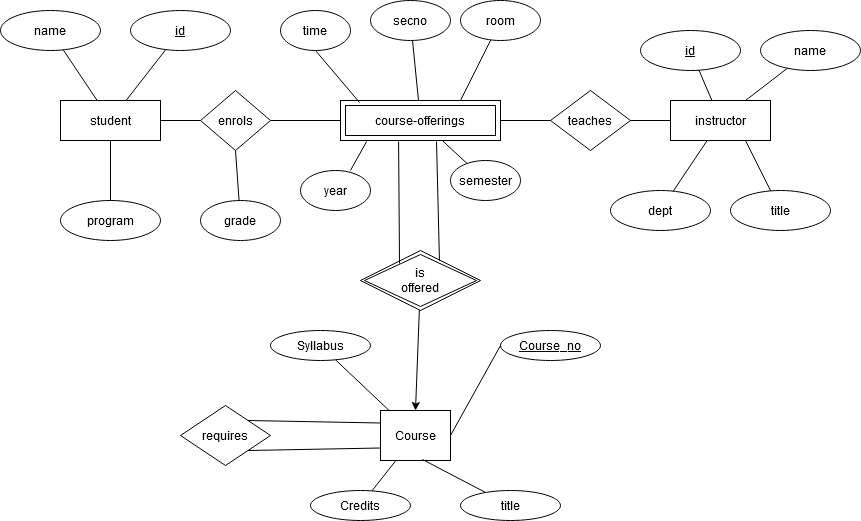

The diagram above was exported from draw.io. Its source (the exported page's mxGraphModel, read from the mxfile embedded in the PNG):
<mxGraphModel dx="1108" dy="1579" grid="1" gridSize="10" guides="1" tooltips="1" connect="1" arrows="1" fold="1" page="1" pageScale="1" pageWidth="850" pageHeight="1100" math="0" shadow="0">
  <root>
    <mxCell id="0" />
    <mxCell id="1" parent="0" />
    <mxCell id="Lv6qgW1qAJe5Qngm0IUV-1" value="Course" style="whiteSpace=wrap;html=1;align=center;" vertex="1" parent="1">
      <mxGeometry x="380" y="120" width="70" height="50" as="geometry" />
    </mxCell>
    <mxCell id="Lv6qgW1qAJe5Qngm0IUV-2" value="Credits" style="ellipse;whiteSpace=wrap;html=1;align=center;" vertex="1" parent="1">
      <mxGeometry x="310" y="200" width="100" height="30" as="geometry" />
    </mxCell>
    <mxCell id="Lv6qgW1qAJe5Qngm0IUV-3" value="title" style="ellipse;whiteSpace=wrap;html=1;align=center;" vertex="1" parent="1">
      <mxGeometry x="460" y="200" width="100" height="30" as="geometry" />
    </mxCell>
    <mxCell id="Lv6qgW1qAJe5Qngm0IUV-4" value="Course_no" style="ellipse;whiteSpace=wrap;html=1;align=center;fontStyle=4;" vertex="1" parent="1">
      <mxGeometry x="500" y="40" width="100" height="30" as="geometry" />
    </mxCell>
    <mxCell id="Lv6qgW1qAJe5Qngm0IUV-5" value="Syllabus" style="ellipse;whiteSpace=wrap;html=1;align=center;" vertex="1" parent="1">
      <mxGeometry x="270" y="40" width="100" height="30" as="geometry" />
    </mxCell>
    <mxCell id="Lv6qgW1qAJe5Qngm0IUV-6" value="requires" style="shape=rhombus;perimeter=rhombusPerimeter;whiteSpace=wrap;html=1;align=center;" vertex="1" parent="1">
      <mxGeometry x="180" y="115" width="90" height="60" as="geometry" />
    </mxCell>
    <mxCell id="Lv6qgW1qAJe5Qngm0IUV-7" value="" style="endArrow=none;html=1;rounded=0;entryX=0;entryY=0.75;entryDx=0;entryDy=0;exitX=1;exitY=1;exitDx=0;exitDy=0;" edge="1" parent="1" source="Lv6qgW1qAJe5Qngm0IUV-6" target="Lv6qgW1qAJe5Qngm0IUV-1">
      <mxGeometry relative="1" as="geometry">
        <mxPoint x="340" y="250" as="sourcePoint" />
        <mxPoint x="500" y="250" as="targetPoint" />
      </mxGeometry>
    </mxCell>
    <mxCell id="Lv6qgW1qAJe5Qngm0IUV-8" value="" style="endArrow=none;html=1;rounded=0;exitX=1;exitY=0;exitDx=0;exitDy=0;entryX=0;entryY=0.25;entryDx=0;entryDy=0;" edge="1" parent="1" source="Lv6qgW1qAJe5Qngm0IUV-6" target="Lv6qgW1qAJe5Qngm0IUV-1">
      <mxGeometry relative="1" as="geometry">
        <mxPoint x="340" y="250" as="sourcePoint" />
        <mxPoint x="390" y="130" as="targetPoint" />
      </mxGeometry>
    </mxCell>
    <mxCell id="Lv6qgW1qAJe5Qngm0IUV-9" value="" style="endArrow=none;html=1;rounded=0;" edge="1" parent="1" source="Lv6qgW1qAJe5Qngm0IUV-5" target="Lv6qgW1qAJe5Qngm0IUV-1">
      <mxGeometry relative="1" as="geometry">
        <mxPoint x="340" y="250" as="sourcePoint" />
        <mxPoint x="500" y="250" as="targetPoint" />
      </mxGeometry>
    </mxCell>
    <mxCell id="Lv6qgW1qAJe5Qngm0IUV-10" value="" style="endArrow=none;html=1;rounded=0;exitX=1;exitY=0.5;exitDx=0;exitDy=0;entryX=0;entryY=0.5;entryDx=0;entryDy=0;" edge="1" parent="1" source="Lv6qgW1qAJe5Qngm0IUV-1" target="Lv6qgW1qAJe5Qngm0IUV-4">
      <mxGeometry relative="1" as="geometry">
        <mxPoint x="340" y="250" as="sourcePoint" />
        <mxPoint x="500" y="250" as="targetPoint" />
      </mxGeometry>
    </mxCell>
    <mxCell id="Lv6qgW1qAJe5Qngm0IUV-11" value="" style="endArrow=none;html=1;rounded=0;exitX=0.6;exitY=0.98;exitDx=0;exitDy=0;exitPerimeter=0;" edge="1" parent="1" source="Lv6qgW1qAJe5Qngm0IUV-1" target="Lv6qgW1qAJe5Qngm0IUV-3">
      <mxGeometry relative="1" as="geometry">
        <mxPoint x="340" y="250" as="sourcePoint" />
        <mxPoint x="500" y="250" as="targetPoint" />
      </mxGeometry>
    </mxCell>
    <mxCell id="Lv6qgW1qAJe5Qngm0IUV-12" value="" style="endArrow=none;html=1;rounded=0;" edge="1" parent="1" source="Lv6qgW1qAJe5Qngm0IUV-1" target="Lv6qgW1qAJe5Qngm0IUV-2">
      <mxGeometry relative="1" as="geometry">
        <mxPoint x="340" y="250" as="sourcePoint" />
        <mxPoint x="500" y="250" as="targetPoint" />
      </mxGeometry>
    </mxCell>
    <mxCell id="Lv6qgW1qAJe5Qngm0IUV-14" value="course-offerings" style="shape=ext;margin=3;double=1;whiteSpace=wrap;html=1;align=center;" vertex="1" parent="1">
      <mxGeometry x="340" y="-190" width="160" height="40" as="geometry" />
    </mxCell>
    <mxCell id="Lv6qgW1qAJe5Qngm0IUV-15" value="&lt;div&gt;is&lt;/div&gt;&lt;div&gt;offered&lt;br&gt;&lt;/div&gt;" style="shape=rhombus;double=1;perimeter=rhombusPerimeter;whiteSpace=wrap;html=1;align=center;" vertex="1" parent="1">
      <mxGeometry x="360" y="-40" width="120" height="60" as="geometry" />
    </mxCell>
    <mxCell id="Lv6qgW1qAJe5Qngm0IUV-16" value="" style="endArrow=none;html=1;rounded=0;exitX=0.6;exitY=1.025;exitDx=0;exitDy=0;entryX=0.658;entryY=0.167;entryDx=0;entryDy=0;entryPerimeter=0;exitPerimeter=0;" edge="1" parent="1" source="Lv6qgW1qAJe5Qngm0IUV-14" target="Lv6qgW1qAJe5Qngm0IUV-15">
      <mxGeometry relative="1" as="geometry">
        <mxPoint x="340" y="-80" as="sourcePoint" />
        <mxPoint x="500" y="-80" as="targetPoint" />
      </mxGeometry>
    </mxCell>
    <mxCell id="Lv6qgW1qAJe5Qngm0IUV-17" value="" style="endArrow=none;html=1;rounded=0;entryX=0.325;entryY=0.217;entryDx=0;entryDy=0;entryPerimeter=0;exitX=0.363;exitY=1.025;exitDx=0;exitDy=0;exitPerimeter=0;" edge="1" parent="1" source="Lv6qgW1qAJe5Qngm0IUV-14" target="Lv6qgW1qAJe5Qngm0IUV-15">
      <mxGeometry relative="1" as="geometry">
        <mxPoint x="399" y="-140" as="sourcePoint" />
        <mxPoint x="500" y="-80" as="targetPoint" />
      </mxGeometry>
    </mxCell>
    <mxCell id="Lv6qgW1qAJe5Qngm0IUV-18" value="" style="endArrow=classic;html=1;entryX=0.5;entryY=0;entryDx=0;entryDy=0;" edge="1" parent="1" source="Lv6qgW1qAJe5Qngm0IUV-15" target="Lv6qgW1qAJe5Qngm0IUV-1">
      <mxGeometry width="50" height="50" relative="1" as="geometry">
        <mxPoint x="400" y="-30" as="sourcePoint" />
        <mxPoint x="450" y="-80" as="targetPoint" />
      </mxGeometry>
    </mxCell>
    <mxCell id="Lv6qgW1qAJe5Qngm0IUV-19" value="semester" style="ellipse;whiteSpace=wrap;html=1;align=center;" vertex="1" parent="1">
      <mxGeometry x="450" y="-130" width="70" height="40" as="geometry" />
    </mxCell>
    <mxCell id="Lv6qgW1qAJe5Qngm0IUV-20" value="year" style="ellipse;whiteSpace=wrap;html=1;align=center;" vertex="1" parent="1">
      <mxGeometry x="300" y="-120" width="70" height="40" as="geometry" />
    </mxCell>
    <mxCell id="Lv6qgW1qAJe5Qngm0IUV-21" value="time" style="ellipse;whiteSpace=wrap;html=1;align=center;" vertex="1" parent="1">
      <mxGeometry x="280" y="-280" width="70" height="40" as="geometry" />
    </mxCell>
    <mxCell id="Lv6qgW1qAJe5Qngm0IUV-22" value="secno" style="ellipse;whiteSpace=wrap;html=1;align=center;" vertex="1" parent="1">
      <mxGeometry x="370" y="-290" width="80" height="40" as="geometry" />
    </mxCell>
    <mxCell id="Lv6qgW1qAJe5Qngm0IUV-23" value="room" style="ellipse;whiteSpace=wrap;html=1;align=center;" vertex="1" parent="1">
      <mxGeometry x="460" y="-290" width="80" height="40" as="geometry" />
    </mxCell>
    <mxCell id="Lv6qgW1qAJe5Qngm0IUV-24" value="" style="endArrow=none;html=1;rounded=0;" edge="1" parent="1" source="Lv6qgW1qAJe5Qngm0IUV-14" target="Lv6qgW1qAJe5Qngm0IUV-19">
      <mxGeometry relative="1" as="geometry">
        <mxPoint x="340" y="-90" as="sourcePoint" />
        <mxPoint x="500" y="-90" as="targetPoint" />
      </mxGeometry>
    </mxCell>
    <mxCell id="Lv6qgW1qAJe5Qngm0IUV-25" value="" style="endArrow=none;html=1;rounded=0;exitX=0.163;exitY=1.025;exitDx=0;exitDy=0;exitPerimeter=0;entryX=0.714;entryY=0;entryDx=0;entryDy=0;entryPerimeter=0;" edge="1" parent="1" source="Lv6qgW1qAJe5Qngm0IUV-14" target="Lv6qgW1qAJe5Qngm0IUV-20">
      <mxGeometry relative="1" as="geometry">
        <mxPoint x="340" y="-90" as="sourcePoint" />
        <mxPoint x="500" y="-90" as="targetPoint" />
      </mxGeometry>
    </mxCell>
    <mxCell id="Lv6qgW1qAJe5Qngm0IUV-26" value="" style="endArrow=none;html=1;rounded=0;entryX=0.75;entryY=0;entryDx=0;entryDy=0;" edge="1" parent="1" source="Lv6qgW1qAJe5Qngm0IUV-23" target="Lv6qgW1qAJe5Qngm0IUV-14">
      <mxGeometry relative="1" as="geometry">
        <mxPoint x="340" y="-90" as="sourcePoint" />
        <mxPoint x="500" y="-90" as="targetPoint" />
      </mxGeometry>
    </mxCell>
    <mxCell id="Lv6qgW1qAJe5Qngm0IUV-27" value="" style="endArrow=none;html=1;rounded=0;" edge="1" parent="1" source="Lv6qgW1qAJe5Qngm0IUV-22" target="Lv6qgW1qAJe5Qngm0IUV-14">
      <mxGeometry relative="1" as="geometry">
        <mxPoint x="340" y="-90" as="sourcePoint" />
        <mxPoint x="500" y="-90" as="targetPoint" />
      </mxGeometry>
    </mxCell>
    <mxCell id="Lv6qgW1qAJe5Qngm0IUV-28" value="" style="endArrow=none;html=1;rounded=0;exitX=0.5;exitY=1;exitDx=0;exitDy=0;entryX=0.119;entryY=0.05;entryDx=0;entryDy=0;entryPerimeter=0;" edge="1" parent="1" source="Lv6qgW1qAJe5Qngm0IUV-21" target="Lv6qgW1qAJe5Qngm0IUV-14">
      <mxGeometry relative="1" as="geometry">
        <mxPoint x="340" y="-90" as="sourcePoint" />
        <mxPoint x="500" y="-90" as="targetPoint" />
      </mxGeometry>
    </mxCell>
    <mxCell id="Lv6qgW1qAJe5Qngm0IUV-29" value="teaches" style="shape=rhombus;perimeter=rhombusPerimeter;whiteSpace=wrap;html=1;align=center;" vertex="1" parent="1">
      <mxGeometry x="550" y="-200" width="80" height="60" as="geometry" />
    </mxCell>
    <mxCell id="Lv6qgW1qAJe5Qngm0IUV-30" value="instructor" style="whiteSpace=wrap;html=1;align=center;" vertex="1" parent="1">
      <mxGeometry x="670" y="-190" width="100" height="40" as="geometry" />
    </mxCell>
    <mxCell id="Lv6qgW1qAJe5Qngm0IUV-31" value="id" style="ellipse;whiteSpace=wrap;html=1;align=center;fontStyle=4;" vertex="1" parent="1">
      <mxGeometry x="640" y="-260" width="100" height="40" as="geometry" />
    </mxCell>
    <mxCell id="Lv6qgW1qAJe5Qngm0IUV-32" value="name" style="ellipse;whiteSpace=wrap;html=1;align=center;" vertex="1" parent="1">
      <mxGeometry x="760" y="-260" width="100" height="40" as="geometry" />
    </mxCell>
    <mxCell id="Lv6qgW1qAJe5Qngm0IUV-33" value="dept" style="ellipse;whiteSpace=wrap;html=1;align=center;" vertex="1" parent="1">
      <mxGeometry x="610" y="-100" width="100" height="40" as="geometry" />
    </mxCell>
    <mxCell id="Lv6qgW1qAJe5Qngm0IUV-34" value="title" style="ellipse;whiteSpace=wrap;html=1;align=center;" vertex="1" parent="1">
      <mxGeometry x="730" y="-100" width="100" height="40" as="geometry" />
    </mxCell>
    <mxCell id="Lv6qgW1qAJe5Qngm0IUV-35" value="" style="endArrow=none;html=1;rounded=0;" edge="1" parent="1" source="Lv6qgW1qAJe5Qngm0IUV-33" target="Lv6qgW1qAJe5Qngm0IUV-30">
      <mxGeometry relative="1" as="geometry">
        <mxPoint x="340" y="-80" as="sourcePoint" />
        <mxPoint x="500" y="-80" as="targetPoint" />
      </mxGeometry>
    </mxCell>
    <mxCell id="Lv6qgW1qAJe5Qngm0IUV-36" value="" style="endArrow=none;html=1;rounded=0;exitX=0.75;exitY=0;exitDx=0;exitDy=0;" edge="1" parent="1" source="Lv6qgW1qAJe5Qngm0IUV-30" target="Lv6qgW1qAJe5Qngm0IUV-32">
      <mxGeometry relative="1" as="geometry">
        <mxPoint x="340" y="-80" as="sourcePoint" />
        <mxPoint x="500" y="-80" as="targetPoint" />
      </mxGeometry>
    </mxCell>
    <mxCell id="Lv6qgW1qAJe5Qngm0IUV-37" value="" style="endArrow=none;html=1;rounded=0;" edge="1" parent="1" source="Lv6qgW1qAJe5Qngm0IUV-30" target="Lv6qgW1qAJe5Qngm0IUV-31">
      <mxGeometry relative="1" as="geometry">
        <mxPoint x="340" y="-80" as="sourcePoint" />
        <mxPoint x="500" y="-80" as="targetPoint" />
      </mxGeometry>
    </mxCell>
    <mxCell id="Lv6qgW1qAJe5Qngm0IUV-38" value="" style="endArrow=none;html=1;rounded=0;entryX=0.75;entryY=1;entryDx=0;entryDy=0;" edge="1" parent="1" source="Lv6qgW1qAJe5Qngm0IUV-34" target="Lv6qgW1qAJe5Qngm0IUV-30">
      <mxGeometry relative="1" as="geometry">
        <mxPoint x="340" y="-80" as="sourcePoint" />
        <mxPoint x="500" y="-80" as="targetPoint" />
      </mxGeometry>
    </mxCell>
    <mxCell id="Lv6qgW1qAJe5Qngm0IUV-39" value="" style="endArrow=none;html=1;rounded=0;" edge="1" parent="1" source="Lv6qgW1qAJe5Qngm0IUV-47" target="Lv6qgW1qAJe5Qngm0IUV-44">
      <mxGeometry relative="1" as="geometry">
        <mxPoint x="340" y="-80" as="sourcePoint" />
        <mxPoint x="500" y="-80" as="targetPoint" />
      </mxGeometry>
    </mxCell>
    <mxCell id="Lv6qgW1qAJe5Qngm0IUV-40" value="" style="endArrow=none;html=1;rounded=0;exitX=1;exitY=0.5;exitDx=0;exitDy=0;" edge="1" parent="1" source="Lv6qgW1qAJe5Qngm0IUV-29" target="Lv6qgW1qAJe5Qngm0IUV-30">
      <mxGeometry relative="1" as="geometry">
        <mxPoint x="340" y="-80" as="sourcePoint" />
        <mxPoint x="500" y="-80" as="targetPoint" />
      </mxGeometry>
    </mxCell>
    <mxCell id="Lv6qgW1qAJe5Qngm0IUV-41" value="" style="endArrow=none;html=1;rounded=0;" edge="1" parent="1" source="Lv6qgW1qAJe5Qngm0IUV-14" target="Lv6qgW1qAJe5Qngm0IUV-29">
      <mxGeometry relative="1" as="geometry">
        <mxPoint x="340" y="-80" as="sourcePoint" />
        <mxPoint x="500" y="-80" as="targetPoint" />
      </mxGeometry>
    </mxCell>
    <mxCell id="Lv6qgW1qAJe5Qngm0IUV-42" value="enrols" style="shape=rhombus;perimeter=rhombusPerimeter;whiteSpace=wrap;html=1;align=center;" vertex="1" parent="1">
      <mxGeometry x="200" y="-200" width="70" height="60" as="geometry" />
    </mxCell>
    <mxCell id="Lv6qgW1qAJe5Qngm0IUV-44" value="student" style="whiteSpace=wrap;html=1;align=center;" vertex="1" parent="1">
      <mxGeometry x="60" y="-190" width="100" height="40" as="geometry" />
    </mxCell>
    <mxCell id="Lv6qgW1qAJe5Qngm0IUV-45" value="id" style="ellipse;whiteSpace=wrap;html=1;align=center;fontStyle=4;" vertex="1" parent="1">
      <mxGeometry x="130" y="-280" width="100" height="40" as="geometry" />
    </mxCell>
    <mxCell id="Lv6qgW1qAJe5Qngm0IUV-47" value="name" style="ellipse;whiteSpace=wrap;html=1;align=center;" vertex="1" parent="1">
      <mxGeometry y="-280" width="100" height="40" as="geometry" />
    </mxCell>
    <mxCell id="Lv6qgW1qAJe5Qngm0IUV-48" value="program" style="ellipse;whiteSpace=wrap;html=1;align=center;" vertex="1" parent="1">
      <mxGeometry x="60" y="-90" width="100" height="40" as="geometry" />
    </mxCell>
    <mxCell id="Lv6qgW1qAJe5Qngm0IUV-49" value="grade" style="ellipse;whiteSpace=wrap;html=1;align=center;" vertex="1" parent="1">
      <mxGeometry x="200" y="-90" width="80" height="40" as="geometry" />
    </mxCell>
    <mxCell id="Lv6qgW1qAJe5Qngm0IUV-50" value="" style="endArrow=none;html=1;rounded=0;" edge="1" parent="1" source="Lv6qgW1qAJe5Qngm0IUV-44" target="Lv6qgW1qAJe5Qngm0IUV-48">
      <mxGeometry relative="1" as="geometry">
        <mxPoint x="310" y="-80.5" as="sourcePoint" />
        <mxPoint x="470" y="-80.5" as="targetPoint" />
      </mxGeometry>
    </mxCell>
    <mxCell id="Lv6qgW1qAJe5Qngm0IUV-51" value="" style="endArrow=none;html=1;rounded=0;entryX=0;entryY=0.5;entryDx=0;entryDy=0;" edge="1" parent="1" source="Lv6qgW1qAJe5Qngm0IUV-44" target="Lv6qgW1qAJe5Qngm0IUV-42">
      <mxGeometry relative="1" as="geometry">
        <mxPoint x="340" y="-80" as="sourcePoint" />
        <mxPoint x="500" y="-80" as="targetPoint" />
      </mxGeometry>
    </mxCell>
    <mxCell id="Lv6qgW1qAJe5Qngm0IUV-52" value="" style="endArrow=none;html=1;rounded=0;" edge="1" parent="1" source="Lv6qgW1qAJe5Qngm0IUV-45" target="Lv6qgW1qAJe5Qngm0IUV-44">
      <mxGeometry relative="1" as="geometry">
        <mxPoint x="340" y="-80" as="sourcePoint" />
        <mxPoint x="500" y="-80" as="targetPoint" />
      </mxGeometry>
    </mxCell>
    <mxCell id="Lv6qgW1qAJe5Qngm0IUV-53" value="" style="endArrow=none;html=1;rounded=0;exitX=0.5;exitY=1;exitDx=0;exitDy=0;" edge="1" parent="1" source="Lv6qgW1qAJe5Qngm0IUV-42" target="Lv6qgW1qAJe5Qngm0IUV-49">
      <mxGeometry relative="1" as="geometry">
        <mxPoint x="320" y="-80" as="sourcePoint" />
        <mxPoint x="480" y="-80" as="targetPoint" />
      </mxGeometry>
    </mxCell>
    <mxCell id="Lv6qgW1qAJe5Qngm0IUV-54" value="" style="endArrow=none;html=1;rounded=0;exitX=1;exitY=0.5;exitDx=0;exitDy=0;" edge="1" parent="1" source="Lv6qgW1qAJe5Qngm0IUV-42" target="Lv6qgW1qAJe5Qngm0IUV-14">
      <mxGeometry relative="1" as="geometry">
        <mxPoint x="340" y="-80" as="sourcePoint" />
        <mxPoint x="500" y="-80" as="targetPoint" />
      </mxGeometry>
    </mxCell>
  </root>
</mxGraphModel>